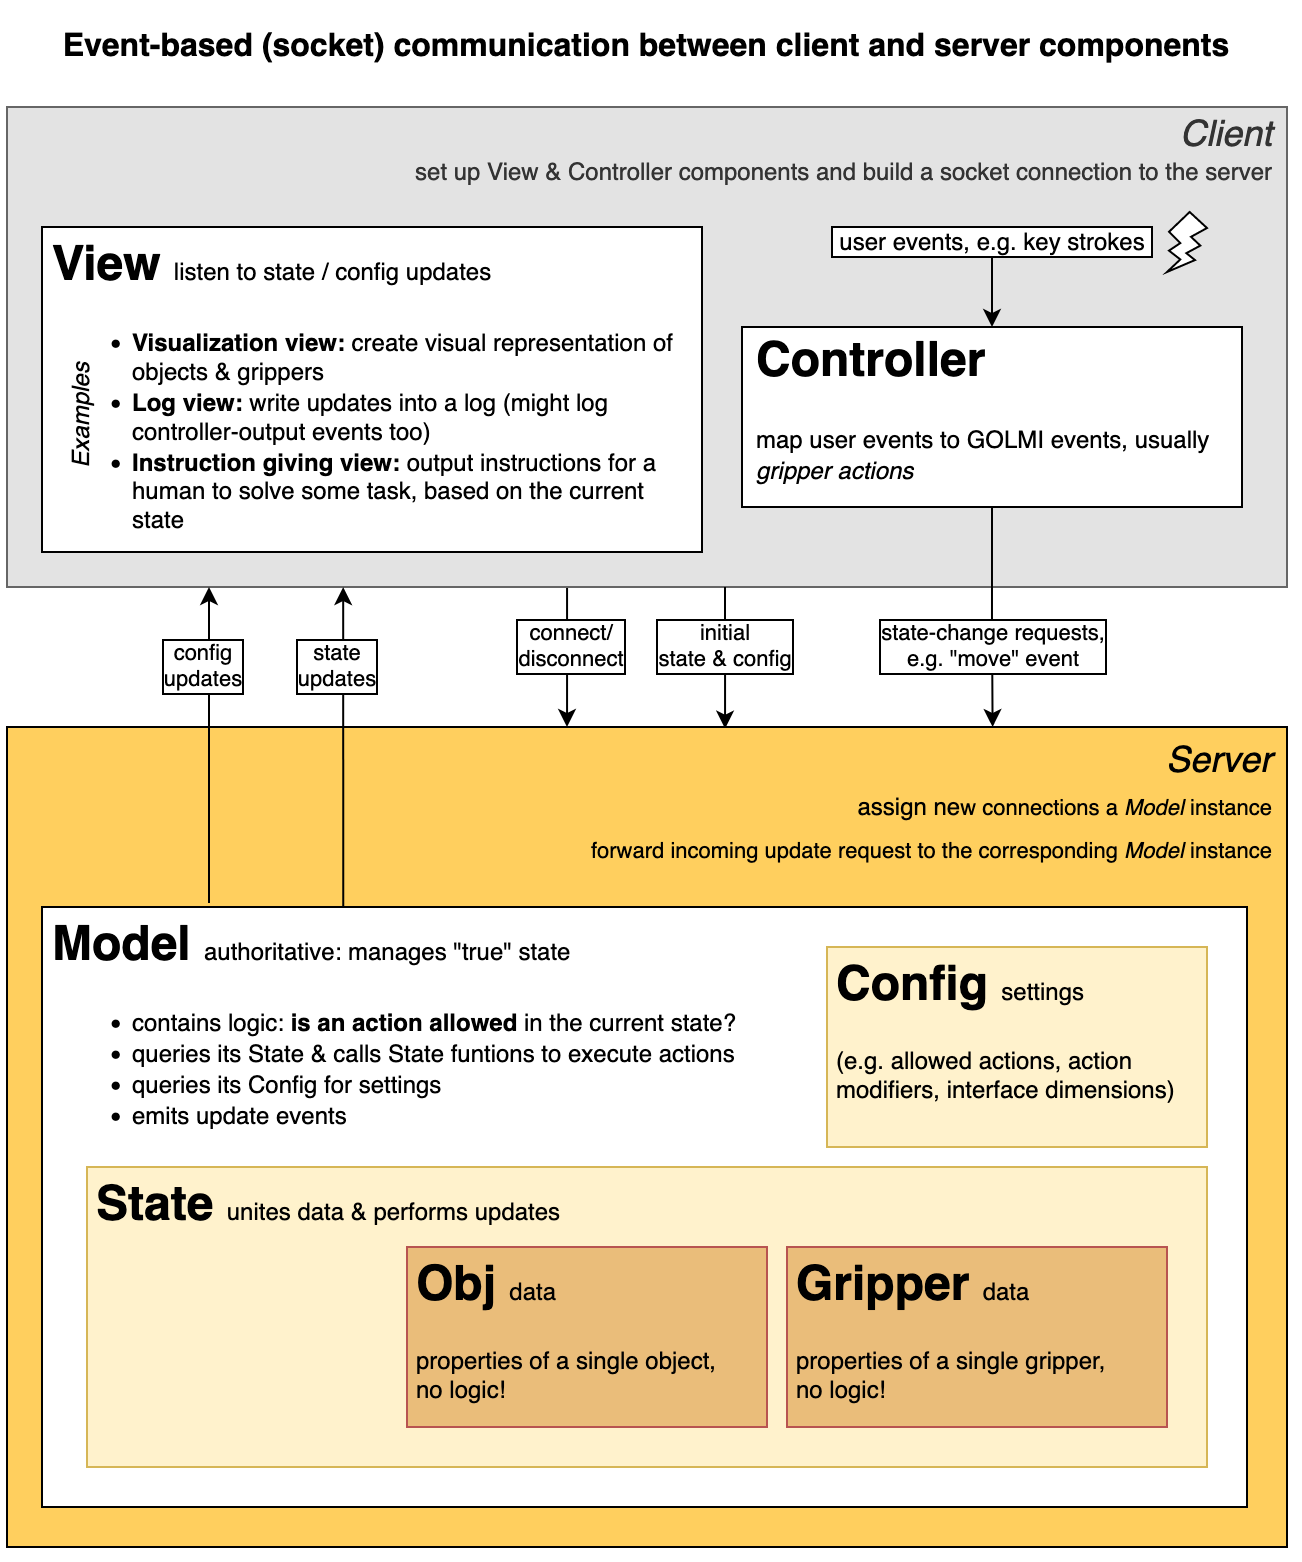

The diagram above was exported from draw.io. Its source (the exported page's mxGraphModel, read from the mxfile embedded in the PNG):
<mxGraphModel dx="449" dy="295" grid="1" gridSize="10" guides="1" tooltips="1" connect="1" arrows="1" fold="1" page="1" pageScale="1" pageWidth="827" pageHeight="1169" math="0" shadow="0">
  <root>
    <mxCell id="0" />
    <mxCell id="1" parent="0" />
    <mxCell id="f5Dq_qZz76QDRv_Xao_N-9" value="" style="edgeStyle=orthogonalEdgeStyle;rounded=0;orthogonalLoop=1;jettySize=auto;html=1;" edge="1" parent="1" source="PpooPhZm0Ji2xsws9tYZ-9" target="f5Dq_qZz76QDRv_Xao_N-1">
      <mxGeometry relative="1" as="geometry">
        <Array as="points">
          <mxPoint x="320" y="320" />
          <mxPoint x="320" y="320" />
        </Array>
      </mxGeometry>
    </mxCell>
    <mxCell id="f5Dq_qZz76QDRv_Xao_N-10" value="&lt;div&gt;connect/&lt;/div&gt;&lt;div&gt; disconnect&lt;/div&gt;" style="edgeLabel;html=1;align=center;verticalAlign=middle;resizable=0;points=[];labelBorderColor=#000000;" vertex="1" connectable="0" parent="f5Dq_qZz76QDRv_Xao_N-9">
      <mxGeometry x="-0.08" y="2" relative="1" as="geometry">
        <mxPoint y="-2" as="offset" />
      </mxGeometry>
    </mxCell>
    <mxCell id="PpooPhZm0Ji2xsws9tYZ-9" value="&lt;div style=&quot;font-size: 18px&quot; align=&quot;right&quot;&gt;&lt;font style=&quot;font-size: 18px&quot;&gt;&lt;i&gt;Client&lt;/i&gt;&lt;/font&gt;&lt;/div&gt;&lt;div align=&quot;right&quot;&gt;&lt;font style=&quot;font-size: 12px&quot;&gt;set up View &amp;amp; Controller components and build a socket connection to the server&lt;/font&gt;&lt;/div&gt;&lt;div align=&quot;right&quot;&gt;&lt;font style=&quot;font-size: 12px&quot;&gt;&lt;br&gt;&lt;/font&gt;&lt;/div&gt;&lt;div align=&quot;right&quot;&gt;&lt;font style=&quot;font-size: 12px&quot;&gt;&lt;br&gt;&lt;/font&gt;&lt;/div&gt;&lt;div align=&quot;right&quot;&gt;&lt;font style=&quot;font-size: 12px&quot;&gt;&lt;br&gt;&lt;/font&gt;&lt;/div&gt;&lt;div align=&quot;right&quot;&gt;&lt;font style=&quot;font-size: 12px&quot;&gt;&lt;br&gt;&lt;/font&gt;&lt;/div&gt;&lt;div align=&quot;right&quot;&gt;&lt;font style=&quot;font-size: 12px&quot;&gt;&lt;br&gt;&lt;/font&gt;&lt;/div&gt;&lt;div align=&quot;right&quot;&gt;&lt;font style=&quot;font-size: 12px&quot;&gt;&lt;br&gt;&lt;/font&gt;&lt;/div&gt;&lt;div align=&quot;right&quot;&gt;&lt;font style=&quot;font-size: 12px&quot;&gt;&lt;br&gt;&lt;/font&gt;&lt;/div&gt;&lt;div align=&quot;right&quot;&gt;&lt;font style=&quot;font-size: 12px&quot;&gt;&lt;br&gt;&lt;/font&gt;&lt;/div&gt;&lt;div align=&quot;right&quot;&gt;&lt;font style=&quot;font-size: 12px&quot;&gt;&lt;br&gt;&lt;/font&gt;&lt;/div&gt;&lt;div align=&quot;right&quot;&gt;&lt;font style=&quot;font-size: 12px&quot;&gt;&lt;br&gt;&lt;/font&gt;&lt;/div&gt;&lt;div align=&quot;right&quot;&gt;&lt;font style=&quot;font-size: 12px&quot;&gt;&lt;br&gt;&lt;/font&gt;&lt;/div&gt;&lt;div align=&quot;right&quot;&gt;&lt;font style=&quot;font-size: 12px&quot;&gt;&lt;br&gt;&lt;/font&gt;&lt;/div&gt;&lt;div align=&quot;right&quot;&gt;&lt;br&gt;&lt;/div&gt;&lt;div align=&quot;right&quot;&gt;&lt;br&gt;&lt;/div&gt;" style="rounded=0;whiteSpace=wrap;html=1;strokeColor=#666666;fontColor=#333333;fillColor=#E3E3E3;align=right;spacingRight=5;spacingTop=5;" parent="1" vertex="1">
      <mxGeometry x="40" y="60" width="640" height="240" as="geometry" />
    </mxCell>
    <mxCell id="f5Dq_qZz76QDRv_Xao_N-16" style="edgeStyle=orthogonalEdgeStyle;rounded=0;orthogonalLoop=1;jettySize=auto;html=1;entryX=0.561;entryY=0.002;entryDx=0;entryDy=0;entryPerimeter=0;" edge="1" parent="1" target="f5Dq_qZz76QDRv_Xao_N-1">
      <mxGeometry relative="1" as="geometry">
        <mxPoint x="399" y="300" as="sourcePoint" />
        <Array as="points" />
      </mxGeometry>
    </mxCell>
    <mxCell id="f5Dq_qZz76QDRv_Xao_N-19" value="&lt;div&gt;initial&lt;/div&gt;&lt;div&gt;state &amp;amp; config&lt;br&gt;&lt;/div&gt;" style="edgeLabel;html=1;align=center;verticalAlign=middle;resizable=0;points=[];labelBorderColor=#000000;" vertex="1" connectable="0" parent="f5Dq_qZz76QDRv_Xao_N-16">
      <mxGeometry x="-0.1391" y="-2" relative="1" as="geometry">
        <mxPoint x="2" y="-1" as="offset" />
      </mxGeometry>
    </mxCell>
    <mxCell id="f5Dq_qZz76QDRv_Xao_N-1" value="&lt;div style=&quot;font-size: 18px&quot; align=&quot;right&quot;&gt;&lt;font style=&quot;font-size: 18px&quot;&gt;&lt;i&gt;&lt;span&gt;Server&lt;/span&gt;&lt;/i&gt;&lt;/font&gt;&lt;/div&gt;&lt;div style=&quot;font-size: 18px&quot; align=&quot;right&quot;&gt;&lt;font style=&quot;font-size: 18px&quot;&gt;&lt;span style=&quot;font-size: 12px&quot;&gt;&lt;span style=&quot;font-size: 11px&quot;&gt;&lt;font style=&quot;font-size: 12px&quot;&gt;assign ne&lt;/font&gt;w connections a &lt;i&gt;Model &lt;/i&gt;instance&lt;/span&gt;&lt;/span&gt;&lt;/font&gt;&lt;/div&gt;&lt;div style=&quot;font-size: 18px&quot; align=&quot;right&quot;&gt;&lt;font style=&quot;font-size: 18px&quot;&gt;&lt;span style=&quot;font-size: 12px&quot;&gt;&lt;span style=&quot;font-size: 11px&quot;&gt;forward incoming update request to the corresponding &lt;i&gt;Model &lt;/i&gt;instance&lt;/span&gt;&lt;/span&gt;&lt;/font&gt;&lt;/div&gt;&lt;div&gt;&lt;br&gt;&lt;/div&gt;&lt;div&gt;&lt;br&gt;&lt;/div&gt;&lt;div&gt;&lt;br&gt;&lt;/div&gt;&lt;div&gt;&lt;br&gt;&lt;/div&gt;&lt;div&gt;&lt;br&gt;&lt;/div&gt;&lt;div&gt;&lt;br&gt;&lt;/div&gt;&lt;div&gt;&lt;br&gt;&lt;/div&gt;&lt;div&gt;&lt;br&gt;&lt;/div&gt;&lt;div&gt;&lt;br&gt;&lt;/div&gt;&lt;div&gt;&lt;br&gt;&lt;/div&gt;&lt;div&gt;&lt;br&gt;&lt;/div&gt;&lt;div&gt;&lt;br&gt;&lt;/div&gt;&lt;div&gt;&lt;br&gt;&lt;/div&gt;&lt;div&gt;&lt;br&gt;&lt;/div&gt;&lt;div&gt;&lt;br&gt;&lt;/div&gt;&lt;div&gt;&lt;br&gt;&lt;/div&gt;&lt;div&gt;&lt;br&gt;&lt;/div&gt;&lt;div&gt;&lt;br&gt;&lt;/div&gt;&lt;div&gt;&lt;br&gt;&lt;/div&gt;&lt;div&gt;&lt;br&gt;&lt;/div&gt;&lt;div&gt;&lt;br&gt;&lt;/div&gt;&lt;div&gt;&lt;br&gt;&lt;/div&gt;&lt;div&gt;&lt;br&gt;&lt;/div&gt;" style="rounded=0;whiteSpace=wrap;html=1;fillColor=#FFCF5E;align=right;labelBorderColor=none;spacingRight=5;spacingTop=0;" vertex="1" parent="1">
      <mxGeometry x="40" y="370" width="640" height="410" as="geometry" />
    </mxCell>
    <mxCell id="PpooPhZm0Ji2xsws9tYZ-2" value="&lt;div align=&quot;left&quot;&gt;&lt;br&gt;&lt;/div&gt;" style="rounded=0;whiteSpace=wrap;html=1;" parent="1" vertex="1">
      <mxGeometry x="57.5" y="120" width="330" height="162.5" as="geometry" />
    </mxCell>
    <mxCell id="PpooPhZm0Ji2xsws9tYZ-3" value="&lt;h1&gt;View&lt;span style=&quot;font-weight: normal&quot;&gt;&lt;font style=&quot;font-size: 12px&quot;&gt;&amp;nbsp; listen to state / config updates&lt;/font&gt;&lt;/span&gt;&lt;/h1&gt;&lt;ul&gt;&lt;li&gt;&lt;b&gt;Visualization view: &lt;/b&gt;create visual representation of objects &amp;amp; grippers&lt;/li&gt;&lt;li&gt;&lt;b&gt;Log view: &lt;/b&gt;write updates into a log (might log controller-output events too)&lt;/li&gt;&lt;li&gt;&lt;b&gt;Instruction giving view: &lt;/b&gt;output instructions for a human to solve some task, based on the current state&lt;/li&gt;&lt;/ul&gt;" style="text;html=1;spacing=5;spacingTop=-20;whiteSpace=wrap;overflow=hidden;rounded=0;" parent="1" vertex="1">
      <mxGeometry x="57.5" y="120" width="330" height="162.5" as="geometry" />
    </mxCell>
    <mxCell id="f5Dq_qZz76QDRv_Xao_N-24" value="state-change requests,&lt;br&gt;e.g. &quot;move&quot; event" style="edgeStyle=orthogonalEdgeStyle;rounded=0;orthogonalLoop=1;jettySize=auto;html=1;exitX=0.5;exitY=1;exitDx=0;exitDy=0;entryX=0.77;entryY=0;entryDx=0;entryDy=0;entryPerimeter=0;labelBorderColor=#000000;" edge="1" parent="1" source="PpooPhZm0Ji2xsws9tYZ-4" target="f5Dq_qZz76QDRv_Xao_N-1">
      <mxGeometry x="0.2747" relative="1" as="geometry">
        <mxPoint as="offset" />
      </mxGeometry>
    </mxCell>
    <mxCell id="PpooPhZm0Ji2xsws9tYZ-4" value="" style="rounded=0;whiteSpace=wrap;html=1;" parent="1" vertex="1">
      <mxGeometry x="407.5" y="170" width="250" height="90" as="geometry" />
    </mxCell>
    <mxCell id="PpooPhZm0Ji2xsws9tYZ-5" value="&lt;p style=&quot;line-height: 90%&quot;&gt;&lt;/p&gt;&lt;h1&gt;Controller&lt;span style=&quot;font-weight: normal ; font-size: 12px ; line-height: 100%&quot;&gt; &lt;br&gt;&lt;/span&gt;&lt;/h1&gt;&lt;h1 style=&quot;font-size: 13px&quot;&gt;&lt;font style=&quot;font-size: 13px&quot;&gt;&lt;span style=&quot;font-weight: normal ; line-height: 100% ; font-size: 12px&quot;&gt;&lt;font style=&quot;font-size: 12px&quot;&gt;map user events to GOLMI even&lt;/font&gt;ts, usually&lt;i&gt;&lt;span&gt; gripper actions&lt;/span&gt;&lt;/i&gt;&lt;/span&gt;&lt;br&gt;&lt;/font&gt;&lt;/h1&gt;&lt;div style=&quot;font-size: 13px&quot;&gt;&lt;font style=&quot;font-size: 13px&quot;&gt;&lt;br&gt;&lt;/font&gt;&lt;/div&gt;&lt;div&gt;&lt;br&gt;&lt;/div&gt;&lt;p&gt;&lt;/p&gt;" style="text;html=1;strokeColor=none;fillColor=none;spacing=5;spacingTop=-20;whiteSpace=wrap;overflow=hidden;rounded=0;" parent="1" vertex="1">
      <mxGeometry x="410" y="168.13" width="245" height="91.87" as="geometry" />
    </mxCell>
    <mxCell id="f5Dq_qZz76QDRv_Xao_N-27" style="edgeStyle=orthogonalEdgeStyle;rounded=0;orthogonalLoop=1;jettySize=auto;html=1;exitX=0.25;exitY=0;exitDx=0;exitDy=0;" edge="1" parent="1" source="PpooPhZm0Ji2xsws9tYZ-10">
      <mxGeometry relative="1" as="geometry">
        <mxPoint x="208" y="300" as="targetPoint" />
        <Array as="points">
          <mxPoint x="208" y="300" />
        </Array>
      </mxGeometry>
    </mxCell>
    <mxCell id="f5Dq_qZz76QDRv_Xao_N-28" value="&lt;div&gt;state &lt;br&gt;&lt;/div&gt;&lt;div&gt;updates&lt;/div&gt;" style="edgeLabel;html=1;align=center;verticalAlign=middle;resizable=0;points=[];labelBorderColor=#000000;" vertex="1" connectable="0" parent="f5Dq_qZz76QDRv_Xao_N-27">
      <mxGeometry x="0.1846" y="-4" relative="1" as="geometry">
        <mxPoint x="-7" y="-25" as="offset" />
      </mxGeometry>
    </mxCell>
    <mxCell id="f5Dq_qZz76QDRv_Xao_N-29" style="edgeStyle=orthogonalEdgeStyle;rounded=0;orthogonalLoop=1;jettySize=auto;html=1;labelBorderColor=none;" edge="1" parent="1">
      <mxGeometry relative="1" as="geometry">
        <mxPoint x="141" y="458" as="sourcePoint" />
        <mxPoint x="141" y="300" as="targetPoint" />
        <Array as="points">
          <mxPoint x="140" y="364" />
          <mxPoint x="141" y="364" />
          <mxPoint x="141" y="300" />
        </Array>
      </mxGeometry>
    </mxCell>
    <mxCell id="f5Dq_qZz76QDRv_Xao_N-30" value="&lt;div&gt;config &lt;br&gt;&lt;/div&gt;&lt;div&gt;updates&lt;br&gt;&lt;/div&gt;" style="edgeLabel;html=1;align=center;verticalAlign=middle;resizable=0;points=[];labelBorderColor=#000000;" vertex="1" connectable="0" parent="f5Dq_qZz76QDRv_Xao_N-29">
      <mxGeometry x="0.2865" y="3" relative="1" as="geometry">
        <mxPoint y="-17" as="offset" />
      </mxGeometry>
    </mxCell>
    <mxCell id="PpooPhZm0Ji2xsws9tYZ-10" value="&lt;h1&gt;Model&lt;span style=&quot;font-weight: normal&quot;&gt;&lt;font style=&quot;font-size: 12px&quot;&gt;&amp;nbsp; authoritative: manages &quot;true&quot; state&lt;br&gt;&lt;/font&gt;&lt;/span&gt;&lt;/h1&gt;&lt;ul&gt;&lt;li&gt;contains logic: &lt;b&gt;is an action allowed&lt;/b&gt; in the current state?&lt;/li&gt;&lt;li&gt;queries its State &amp;amp; calls State&lt;span&gt; funtions to execute actions&lt;/span&gt;&lt;br&gt;&lt;/li&gt;&lt;li&gt;queries its Config for settings&lt;/li&gt;&lt;li&gt;emits update events&lt;br&gt;&lt;/li&gt;&lt;/ul&gt;" style="text;html=1;spacing=5;spacingTop=-20;whiteSpace=wrap;overflow=hidden;rounded=0;fillColor=#ffffff;strokeColor=#000000;" parent="1" vertex="1">
      <mxGeometry x="57.5" y="460" width="602.5" height="300" as="geometry" />
    </mxCell>
    <mxCell id="PpooPhZm0Ji2xsws9tYZ-11" value="" style="rounded=0;whiteSpace=wrap;html=1;fillColor=#fff2cc;strokeColor=#d6b656;" parent="1" vertex="1">
      <mxGeometry x="80" y="590" width="560" height="150" as="geometry" />
    </mxCell>
    <mxCell id="PpooPhZm0Ji2xsws9tYZ-12" value="&lt;h1&gt;State&lt;span style=&quot;font-weight: normal&quot;&gt;&lt;font style=&quot;font-size: 12px&quot;&gt;&amp;nbsp; unites data &amp;amp; performs updates&lt;/font&gt;&lt;/span&gt;&lt;/h1&gt;" style="text;html=1;strokeColor=none;spacing=5;spacingTop=-20;whiteSpace=wrap;overflow=hidden;rounded=0;" parent="1" vertex="1">
      <mxGeometry x="80" y="590" width="450" height="100" as="geometry" />
    </mxCell>
    <mxCell id="PpooPhZm0Ji2xsws9tYZ-14" value="&lt;h1&gt;Config&lt;span style=&quot;font-weight: normal&quot;&gt;&lt;font style=&quot;font-size: 12px&quot;&gt;&amp;nbsp; settings&lt;br&gt;&lt;/font&gt;&lt;/span&gt;&lt;/h1&gt;&lt;b style=&quot;font-size: 12px&quot;&gt;&lt;/b&gt;(e.g. allowed actions, action modifiers, interface dimensions)" style="text;html=1;spacing=5;spacingTop=-20;whiteSpace=wrap;overflow=hidden;rounded=0;fillColor=#fff2cc;strokeColor=#d6b656;" parent="1" vertex="1">
      <mxGeometry x="450" y="480" width="190" height="100" as="geometry" />
    </mxCell>
    <mxCell id="PpooPhZm0Ji2xsws9tYZ-16" value="&lt;h1&gt;Gripper&lt;span style=&quot;font-weight: normal&quot;&gt;&lt;font style=&quot;font-size: 12px&quot;&gt;&amp;nbsp; data&lt;br&gt;&lt;/font&gt;&lt;/span&gt;&lt;/h1&gt;properties of a single gripper,&lt;br&gt; no logic!" style="text;html=1;strokeColor=#b85450;spacing=5;spacingTop=-20;whiteSpace=wrap;overflow=hidden;rounded=0;fillColor=#EABD7A;" parent="1" vertex="1">
      <mxGeometry x="430" y="630" width="190" height="90" as="geometry" />
    </mxCell>
    <mxCell id="PpooPhZm0Ji2xsws9tYZ-18" value="&lt;h1&gt;Obj&lt;span style=&quot;font-weight: normal&quot;&gt;&lt;font style=&quot;font-size: 12px&quot;&gt;&amp;nbsp; data&lt;br&gt;&lt;/font&gt;&lt;/span&gt;&lt;/h1&gt;properties of a single object,&lt;br&gt; no logic!" style="text;html=1;strokeColor=#b85450;spacing=5;spacingTop=-20;whiteSpace=wrap;overflow=hidden;rounded=0;fillColor=#EABD7A;" parent="1" vertex="1">
      <mxGeometry x="240" y="630" width="180" height="90" as="geometry" />
    </mxCell>
    <mxCell id="f5Dq_qZz76QDRv_Xao_N-5" value="" style="edgeStyle=orthogonalEdgeStyle;rounded=0;orthogonalLoop=1;jettySize=auto;html=1;" edge="1" parent="1" source="f5Dq_qZz76QDRv_Xao_N-2" target="PpooPhZm0Ji2xsws9tYZ-4">
      <mxGeometry relative="1" as="geometry" />
    </mxCell>
    <mxCell id="f5Dq_qZz76QDRv_Xao_N-2" value="user events, e.g. key strokes" style="rounded=0;whiteSpace=wrap;html=1;" vertex="1" parent="1">
      <mxGeometry x="452.5" y="120" width="160" height="15" as="geometry" />
    </mxCell>
    <mxCell id="f5Dq_qZz76QDRv_Xao_N-3" value="" style="verticalLabelPosition=bottom;verticalAlign=top;html=1;shape=mxgraph.basic.flash;" vertex="1" parent="1">
      <mxGeometry x="620" y="112.5" width="20" height="30" as="geometry" />
    </mxCell>
    <mxCell id="f5Dq_qZz76QDRv_Xao_N-20" value="&lt;font style=&quot;font-size: 16px&quot;&gt;&lt;b&gt;Event-based (socket) communication between client and server components&lt;br&gt;&lt;/b&gt;&lt;/font&gt;" style="text;html=1;strokeColor=none;fillColor=none;align=center;verticalAlign=middle;whiteSpace=wrap;rounded=0;" vertex="1" parent="1">
      <mxGeometry x="40" y="10" width="640" height="40" as="geometry" />
    </mxCell>
    <mxCell id="9RTdu0mU9ulX8Tc1G5Zw-1" value="&lt;i&gt;Examples&lt;/i&gt;" style="text;html=1;strokeColor=none;fillColor=none;align=center;verticalAlign=middle;whiteSpace=wrap;rounded=0;rotation=270;" vertex="1" parent="1">
      <mxGeometry x="57.5" y="205" width="40" height="20" as="geometry" />
    </mxCell>
  </root>
</mxGraphModel>